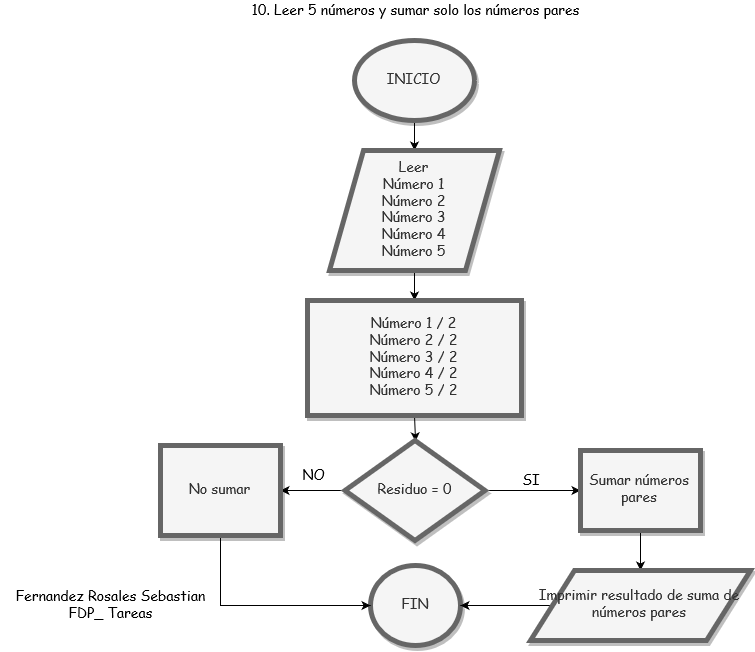

The diagram above was exported from draw.io. Its source (the exported page's mxGraphModel, read from the mxfile embedded in the PNG):
<mxGraphModel dx="1736" dy="918" grid="1" gridSize="10" guides="1" tooltips="1" connect="1" arrows="1" fold="1" page="1" pageScale="1" pageWidth="850" pageHeight="1100" math="0" shadow="0">
  <root>
    <mxCell id="0" />
    <mxCell id="1" parent="0" />
    <mxCell id="KYX_JSMsHkhSQ8oTQrtN-48" value="Fernandez Rosales Sebastian&lt;br&gt;FDP_ Tareas" style="text;html=1;strokeColor=none;fillColor=none;align=center;verticalAlign=middle;whiteSpace=wrap;rounded=0;shadow=1;comic=0;fontFamily=Comic Sans MS;fontSize=14;" vertex="1" parent="1">
      <mxGeometry x="10" y="635" width="220" height="20" as="geometry" />
    </mxCell>
    <mxCell id="KYX_JSMsHkhSQ8oTQrtN-114" style="edgeStyle=none;rounded=0;orthogonalLoop=1;jettySize=auto;html=1;exitX=0.5;exitY=1;exitDx=0;exitDy=0;entryX=0.5;entryY=0;entryDx=0;entryDy=0;shadow=0;strokeColor=#000000;fontFamily=Comic Sans MS;fontSize=14;" edge="1" parent="1" source="KYX_JSMsHkhSQ8oTQrtN-108" target="KYX_JSMsHkhSQ8oTQrtN-110">
      <mxGeometry relative="1" as="geometry" />
    </mxCell>
    <mxCell id="KYX_JSMsHkhSQ8oTQrtN-108" value="INICIO" style="ellipse;whiteSpace=wrap;html=1;rounded=0;shadow=1;comic=0;strokeColor=#666666;strokeWidth=5;fillColor=#f5f5f5;fontFamily=Comic Sans MS;fontSize=14;fontColor=#333333;" vertex="1" parent="1">
      <mxGeometry x="364" y="80" width="120" height="80" as="geometry" />
    </mxCell>
    <mxCell id="KYX_JSMsHkhSQ8oTQrtN-109" value="10. Leer 5 números y sumar solo los números pares" style="text;html=1;strokeColor=none;fillColor=none;align=center;verticalAlign=middle;whiteSpace=wrap;rounded=0;shadow=1;comic=0;fontFamily=Comic Sans MS;fontSize=14;" vertex="1" parent="1">
      <mxGeometry x="250" y="40" width="350" height="20" as="geometry" />
    </mxCell>
    <mxCell id="KYX_JSMsHkhSQ8oTQrtN-115" style="edgeStyle=none;rounded=0;orthogonalLoop=1;jettySize=auto;html=1;exitX=0.5;exitY=1;exitDx=0;exitDy=0;entryX=0.5;entryY=0;entryDx=0;entryDy=0;shadow=0;strokeColor=#000000;fontFamily=Comic Sans MS;fontSize=14;" edge="1" parent="1" source="KYX_JSMsHkhSQ8oTQrtN-110" target="KYX_JSMsHkhSQ8oTQrtN-111">
      <mxGeometry relative="1" as="geometry" />
    </mxCell>
    <mxCell id="KYX_JSMsHkhSQ8oTQrtN-110" value="&lt;div&gt;Leer &lt;br&gt;&lt;/div&gt;&lt;div&gt;Número 1&lt;/div&gt;&lt;div&gt;Número 2&lt;/div&gt;&lt;div&gt;Número 3&lt;/div&gt;&lt;div&gt;Número 4&lt;/div&gt;&lt;div&gt;Número 5&lt;br&gt;&lt;/div&gt;" style="shape=parallelogram;perimeter=parallelogramPerimeter;whiteSpace=wrap;html=1;rounded=0;shadow=1;comic=0;strokeColor=#666666;strokeWidth=5;fillColor=#f5f5f5;fontFamily=Comic Sans MS;fontSize=14;fontColor=#333333;" vertex="1" parent="1">
      <mxGeometry x="339" y="190" width="170" height="120" as="geometry" />
    </mxCell>
    <mxCell id="KYX_JSMsHkhSQ8oTQrtN-116" style="edgeStyle=none;rounded=0;orthogonalLoop=1;jettySize=auto;html=1;exitX=0.5;exitY=1;exitDx=0;exitDy=0;entryX=0.557;entryY=-0.024;entryDx=0;entryDy=0;entryPerimeter=0;shadow=0;strokeColor=#000000;fontFamily=Comic Sans MS;fontSize=14;" edge="1" parent="1" source="KYX_JSMsHkhSQ8oTQrtN-111">
      <mxGeometry relative="1" as="geometry">
        <mxPoint x="425.05799999999977" y="480.81999999999994" as="targetPoint" />
      </mxGeometry>
    </mxCell>
    <mxCell id="KYX_JSMsHkhSQ8oTQrtN-111" value="&lt;div&gt;Número 1 / 2&lt;br&gt;&lt;/div&gt;&lt;div&gt;Número 2 / 2&lt;br&gt;&lt;/div&gt;&lt;div&gt;Número 3 / 2&lt;br&gt;&lt;/div&gt;&lt;div&gt;Número 4 / 2 &lt;br&gt;&lt;/div&gt;&lt;div&gt;Número 5 / 2&lt;br&gt;&lt;/div&gt;" style="rounded=0;whiteSpace=wrap;html=1;shadow=1;comic=0;strokeColor=#666666;strokeWidth=5;fillColor=#f5f5f5;fontFamily=Comic Sans MS;fontSize=14;fontColor=#333333;" vertex="1" parent="1">
      <mxGeometry x="317" y="340" width="214" height="115" as="geometry" />
    </mxCell>
    <mxCell id="KYX_JSMsHkhSQ8oTQrtN-113" value="FIN" style="ellipse;whiteSpace=wrap;html=1;rounded=0;shadow=1;comic=0;strokeColor=#666666;strokeWidth=5;fillColor=#f5f5f5;fontFamily=Comic Sans MS;fontSize=14;fontColor=#333333;" vertex="1" parent="1">
      <mxGeometry x="380" y="605" width="90" height="80" as="geometry" />
    </mxCell>
    <mxCell id="KYX_JSMsHkhSQ8oTQrtN-123" value="" style="edgeStyle=none;rounded=0;orthogonalLoop=1;jettySize=auto;html=1;shadow=0;strokeColor=#000000;fontFamily=Comic Sans MS;fontSize=14;entryX=0;entryY=0.5;entryDx=0;entryDy=0;" edge="1" parent="1" source="KYX_JSMsHkhSQ8oTQrtN-118" target="KYX_JSMsHkhSQ8oTQrtN-120">
      <mxGeometry relative="1" as="geometry">
        <mxPoint x="574.5" y="530" as="targetPoint" />
      </mxGeometry>
    </mxCell>
    <mxCell id="KYX_JSMsHkhSQ8oTQrtN-125" value="" style="edgeStyle=none;rounded=0;orthogonalLoop=1;jettySize=auto;html=1;shadow=0;strokeColor=#000000;fontFamily=Comic Sans MS;fontSize=14;" edge="1" parent="1" source="KYX_JSMsHkhSQ8oTQrtN-118" target="KYX_JSMsHkhSQ8oTQrtN-119">
      <mxGeometry relative="1" as="geometry" />
    </mxCell>
    <mxCell id="KYX_JSMsHkhSQ8oTQrtN-118" value="Residuo = 0" style="rhombus;whiteSpace=wrap;html=1;rounded=0;shadow=1;comic=0;strokeColor=#666666;strokeWidth=5;fillColor=#f5f5f5;fontFamily=Comic Sans MS;fontSize=14;fontColor=#333333;" vertex="1" parent="1">
      <mxGeometry x="354.5" y="480" width="140" height="100" as="geometry" />
    </mxCell>
    <mxCell id="KYX_JSMsHkhSQ8oTQrtN-129" value="" style="edgeStyle=none;rounded=0;orthogonalLoop=1;jettySize=auto;html=1;shadow=0;strokeColor=#000000;fontFamily=Comic Sans MS;fontSize=14;entryX=0;entryY=0.5;entryDx=0;entryDy=0;" edge="1" parent="1" source="KYX_JSMsHkhSQ8oTQrtN-119" target="KYX_JSMsHkhSQ8oTQrtN-113">
      <mxGeometry relative="1" as="geometry">
        <mxPoint x="230" y="655" as="targetPoint" />
        <Array as="points">
          <mxPoint x="230" y="645" />
        </Array>
      </mxGeometry>
    </mxCell>
    <mxCell id="KYX_JSMsHkhSQ8oTQrtN-119" value="No sumar " style="rounded=0;whiteSpace=wrap;html=1;shadow=1;comic=0;strokeColor=#666666;strokeWidth=5;fillColor=#f5f5f5;fontFamily=Comic Sans MS;fontSize=14;fontColor=#333333;" vertex="1" parent="1">
      <mxGeometry x="170" y="485" width="120" height="90" as="geometry" />
    </mxCell>
    <mxCell id="KYX_JSMsHkhSQ8oTQrtN-126" style="edgeStyle=none;rounded=0;orthogonalLoop=1;jettySize=auto;html=1;exitX=0.5;exitY=1;exitDx=0;exitDy=0;entryX=0.5;entryY=0;entryDx=0;entryDy=0;shadow=0;strokeColor=#000000;fontFamily=Comic Sans MS;fontSize=14;" edge="1" parent="1" source="KYX_JSMsHkhSQ8oTQrtN-120" target="KYX_JSMsHkhSQ8oTQrtN-121">
      <mxGeometry relative="1" as="geometry" />
    </mxCell>
    <mxCell id="KYX_JSMsHkhSQ8oTQrtN-120" value="Sumar números pares" style="rounded=0;whiteSpace=wrap;html=1;shadow=1;comic=0;strokeColor=#666666;strokeWidth=5;fillColor=#f5f5f5;fontFamily=Comic Sans MS;fontSize=14;fontColor=#333333;" vertex="1" parent="1">
      <mxGeometry x="590" y="490" width="120" height="80" as="geometry" />
    </mxCell>
    <mxCell id="KYX_JSMsHkhSQ8oTQrtN-127" value="" style="edgeStyle=none;rounded=0;orthogonalLoop=1;jettySize=auto;html=1;shadow=0;strokeColor=#000000;fontFamily=Comic Sans MS;fontSize=14;" edge="1" parent="1" source="KYX_JSMsHkhSQ8oTQrtN-121" target="KYX_JSMsHkhSQ8oTQrtN-113">
      <mxGeometry relative="1" as="geometry" />
    </mxCell>
    <mxCell id="KYX_JSMsHkhSQ8oTQrtN-121" value="Imprimir resultado de suma de números pares" style="shape=parallelogram;perimeter=parallelogramPerimeter;whiteSpace=wrap;html=1;rounded=0;shadow=1;comic=0;strokeColor=#666666;strokeWidth=5;fillColor=#f5f5f5;fontFamily=Comic Sans MS;fontSize=14;fontColor=#333333;" vertex="1" parent="1">
      <mxGeometry x="540" y="610" width="220" height="70" as="geometry" />
    </mxCell>
    <mxCell id="KYX_JSMsHkhSQ8oTQrtN-132" value="SI" style="text;html=1;strokeColor=none;fillColor=none;align=center;verticalAlign=middle;whiteSpace=wrap;rounded=0;shadow=1;comic=0;fontFamily=Comic Sans MS;fontSize=14;" vertex="1" parent="1">
      <mxGeometry x="520" y="510" width="40" height="20" as="geometry" />
    </mxCell>
    <mxCell id="KYX_JSMsHkhSQ8oTQrtN-133" value="NO" style="text;html=1;strokeColor=none;fillColor=none;align=center;verticalAlign=middle;whiteSpace=wrap;rounded=0;shadow=1;comic=0;fontFamily=Comic Sans MS;fontSize=14;" vertex="1" parent="1">
      <mxGeometry x="302.5" y="505" width="40" height="20" as="geometry" />
    </mxCell>
  </root>
</mxGraphModel>